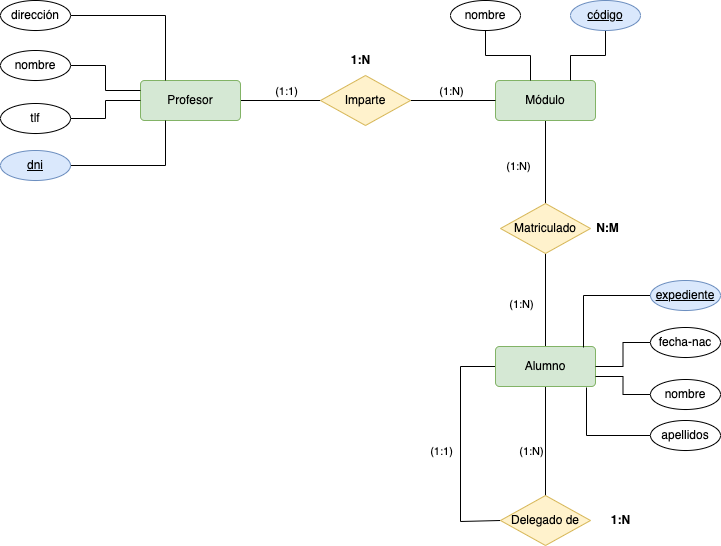

The diagram above was exported from draw.io. Its source (the exported page's mxGraphModel, read from the mxfile embedded in the PNG):
<mxGraphModel dx="1911" dy="652" grid="1" gridSize="10" guides="1" tooltips="1" connect="1" arrows="1" fold="1" page="1" pageScale="1" pageWidth="827" pageHeight="1169" math="0" shadow="0">
  <root>
    <mxCell id="3gejUwvkDEVVAxF6fQAH-0" />
    <mxCell id="3gejUwvkDEVVAxF6fQAH-1" parent="3gejUwvkDEVVAxF6fQAH-0" />
    <mxCell id="3gejUwvkDEVVAxF6fQAH-2" style="edgeStyle=orthogonalEdgeStyle;rounded=0;orthogonalLoop=1;jettySize=auto;html=1;endArrow=none;endFill=0;" parent="3gejUwvkDEVVAxF6fQAH-1" source="3gejUwvkDEVVAxF6fQAH-3" target="3gejUwvkDEVVAxF6fQAH-7" edge="1">
      <mxGeometry relative="1" as="geometry" />
    </mxCell>
    <mxCell id="lUqcQlHrux7IDB4IQVJy-21" value="(1:1)" style="edgeLabel;html=1;align=center;verticalAlign=middle;resizable=0;points=[];" parent="3gejUwvkDEVVAxF6fQAH-2" vertex="1" connectable="0">
      <mxGeometry x="0.125" relative="1" as="geometry">
        <mxPoint y="-10" as="offset" />
      </mxGeometry>
    </mxCell>
    <mxCell id="3gejUwvkDEVVAxF6fQAH-3" value="Profesor" style="rounded=1;arcSize=10;whiteSpace=wrap;html=1;align=center;fillColor=#d5e8d4;strokeColor=#82b366;" parent="3gejUwvkDEVVAxF6fQAH-1" vertex="1">
      <mxGeometry x="80" y="110" width="100" height="40" as="geometry" />
    </mxCell>
    <mxCell id="3gejUwvkDEVVAxF6fQAH-4" style="edgeStyle=orthogonalEdgeStyle;rounded=0;orthogonalLoop=1;jettySize=auto;html=1;entryX=0.5;entryY=0;entryDx=0;entryDy=0;endArrow=none;endFill=0;" parent="3gejUwvkDEVVAxF6fQAH-1" source="3gejUwvkDEVVAxF6fQAH-5" target="3gejUwvkDEVVAxF6fQAH-12" edge="1">
      <mxGeometry relative="1" as="geometry" />
    </mxCell>
    <mxCell id="lUqcQlHrux7IDB4IQVJy-23" value="(1:N)" style="edgeLabel;html=1;align=center;verticalAlign=middle;resizable=0;points=[];" parent="3gejUwvkDEVVAxF6fQAH-4" vertex="1" connectable="0">
      <mxGeometry x="-0.0358" y="1" relative="1" as="geometry">
        <mxPoint x="-29" y="5" as="offset" />
      </mxGeometry>
    </mxCell>
    <mxCell id="3gejUwvkDEVVAxF6fQAH-5" value="Módulo" style="rounded=1;arcSize=10;whiteSpace=wrap;html=1;align=center;fillColor=#d5e8d4;strokeColor=#82b366;" parent="3gejUwvkDEVVAxF6fQAH-1" vertex="1">
      <mxGeometry x="435" y="110" width="100" height="40" as="geometry" />
    </mxCell>
    <mxCell id="3gejUwvkDEVVAxF6fQAH-6" style="edgeStyle=orthogonalEdgeStyle;rounded=0;orthogonalLoop=1;jettySize=auto;html=1;entryX=0;entryY=0.5;entryDx=0;entryDy=0;endArrow=none;endFill=0;" parent="3gejUwvkDEVVAxF6fQAH-1" source="3gejUwvkDEVVAxF6fQAH-7" target="3gejUwvkDEVVAxF6fQAH-5" edge="1">
      <mxGeometry relative="1" as="geometry" />
    </mxCell>
    <mxCell id="lUqcQlHrux7IDB4IQVJy-20" value="(1:N)" style="edgeLabel;html=1;align=center;verticalAlign=middle;resizable=0;points=[];" parent="3gejUwvkDEVVAxF6fQAH-6" vertex="1" connectable="0">
      <mxGeometry x="-0.0824" y="-2" relative="1" as="geometry">
        <mxPoint x="1" y="-12" as="offset" />
      </mxGeometry>
    </mxCell>
    <mxCell id="3gejUwvkDEVVAxF6fQAH-7" value="Imparte" style="shape=rhombus;perimeter=rhombusPerimeter;whiteSpace=wrap;html=1;align=center;fillColor=#fff2cc;strokeColor=#d6b656;" parent="3gejUwvkDEVVAxF6fQAH-1" vertex="1">
      <mxGeometry x="260" y="105" width="90" height="50" as="geometry" />
    </mxCell>
    <mxCell id="3gejUwvkDEVVAxF6fQAH-8" style="edgeStyle=orthogonalEdgeStyle;rounded=0;orthogonalLoop=1;jettySize=auto;html=1;endArrow=none;endFill=0;" parent="3gejUwvkDEVVAxF6fQAH-1" source="3gejUwvkDEVVAxF6fQAH-11" target="3gejUwvkDEVVAxF6fQAH-12" edge="1">
      <mxGeometry relative="1" as="geometry" />
    </mxCell>
    <mxCell id="lUqcQlHrux7IDB4IQVJy-24" value="(1:N)" style="edgeLabel;html=1;align=center;verticalAlign=middle;resizable=0;points=[];" parent="3gejUwvkDEVVAxF6fQAH-8" vertex="1" connectable="0">
      <mxGeometry x="-0.0756" y="2" relative="1" as="geometry">
        <mxPoint x="-23" as="offset" />
      </mxGeometry>
    </mxCell>
    <mxCell id="3gejUwvkDEVVAxF6fQAH-9" style="edgeStyle=orthogonalEdgeStyle;rounded=0;orthogonalLoop=1;jettySize=auto;html=1;entryX=0;entryY=0.5;entryDx=0;entryDy=0;endArrow=none;endFill=0;" parent="3gejUwvkDEVVAxF6fQAH-1" source="3gejUwvkDEVVAxF6fQAH-11" target="3gejUwvkDEVVAxF6fQAH-13" edge="1">
      <mxGeometry relative="1" as="geometry">
        <mxPoint x="530" y="551" as="targetPoint" />
        <Array as="points">
          <mxPoint x="400" y="396" />
          <mxPoint x="400" y="551" />
        </Array>
      </mxGeometry>
    </mxCell>
    <mxCell id="5jFNcSY1ax-LG9zROkuo-0" value="(1:1)" style="edgeLabel;html=1;align=center;verticalAlign=middle;resizable=0;points=[];" parent="3gejUwvkDEVVAxF6fQAH-9" vertex="1" connectable="0">
      <mxGeometry x="-0.0347" y="-1" relative="1" as="geometry">
        <mxPoint x="-19" y="8" as="offset" />
      </mxGeometry>
    </mxCell>
    <mxCell id="3gejUwvkDEVVAxF6fQAH-10" style="edgeStyle=orthogonalEdgeStyle;rounded=0;orthogonalLoop=1;jettySize=auto;html=1;endArrow=none;endFill=0;" parent="3gejUwvkDEVVAxF6fQAH-1" source="3gejUwvkDEVVAxF6fQAH-11" edge="1">
      <mxGeometry relative="1" as="geometry">
        <mxPoint x="485" y="526" as="targetPoint" />
      </mxGeometry>
    </mxCell>
    <mxCell id="lUqcQlHrux7IDB4IQVJy-26" value="(1:N)" style="edgeLabel;html=1;align=center;verticalAlign=middle;resizable=0;points=[];" parent="3gejUwvkDEVVAxF6fQAH-10" vertex="1" connectable="0">
      <mxGeometry x="0.1457" y="2" relative="1" as="geometry">
        <mxPoint x="-17" y="1" as="offset" />
      </mxGeometry>
    </mxCell>
    <mxCell id="3gejUwvkDEVVAxF6fQAH-11" value="Alumno" style="rounded=1;arcSize=10;whiteSpace=wrap;html=1;align=center;fillColor=#d5e8d4;strokeColor=#82b366;" parent="3gejUwvkDEVVAxF6fQAH-1" vertex="1">
      <mxGeometry x="435" y="376" width="100" height="40" as="geometry" />
    </mxCell>
    <mxCell id="3gejUwvkDEVVAxF6fQAH-12" value="Matriculado" style="shape=rhombus;perimeter=rhombusPerimeter;whiteSpace=wrap;html=1;align=center;fillColor=#fff2cc;strokeColor=#d6b656;" parent="3gejUwvkDEVVAxF6fQAH-1" vertex="1">
      <mxGeometry x="440" y="233" width="90" height="50" as="geometry" />
    </mxCell>
    <mxCell id="3gejUwvkDEVVAxF6fQAH-13" value="Delegado de" style="shape=rhombus;perimeter=rhombusPerimeter;whiteSpace=wrap;html=1;align=center;fillColor=#fff2cc;strokeColor=#d6b656;" parent="3gejUwvkDEVVAxF6fQAH-1" vertex="1">
      <mxGeometry x="440" y="525" width="90" height="50" as="geometry" />
    </mxCell>
    <mxCell id="lUqcQlHrux7IDB4IQVJy-4" style="edgeStyle=orthogonalEdgeStyle;rounded=0;orthogonalLoop=1;jettySize=auto;html=1;entryX=0.25;entryY=0;entryDx=0;entryDy=0;endArrow=none;endFill=0;" parent="3gejUwvkDEVVAxF6fQAH-1" source="lUqcQlHrux7IDB4IQVJy-0" target="3gejUwvkDEVVAxF6fQAH-3" edge="1">
      <mxGeometry relative="1" as="geometry" />
    </mxCell>
    <mxCell id="lUqcQlHrux7IDB4IQVJy-0" value="dirección" style="ellipse;whiteSpace=wrap;html=1;align=center;" parent="3gejUwvkDEVVAxF6fQAH-1" vertex="1">
      <mxGeometry x="-60" y="30" width="70" height="30" as="geometry" />
    </mxCell>
    <mxCell id="lUqcQlHrux7IDB4IQVJy-6" style="edgeStyle=orthogonalEdgeStyle;rounded=0;orthogonalLoop=1;jettySize=auto;html=1;entryX=0;entryY=0.25;entryDx=0;entryDy=0;endArrow=none;endFill=0;" parent="3gejUwvkDEVVAxF6fQAH-1" source="lUqcQlHrux7IDB4IQVJy-1" target="3gejUwvkDEVVAxF6fQAH-3" edge="1">
      <mxGeometry relative="1" as="geometry" />
    </mxCell>
    <mxCell id="lUqcQlHrux7IDB4IQVJy-1" value="nombre" style="ellipse;whiteSpace=wrap;html=1;align=center;" parent="3gejUwvkDEVVAxF6fQAH-1" vertex="1">
      <mxGeometry x="-60" y="80" width="70" height="30" as="geometry" />
    </mxCell>
    <mxCell id="lUqcQlHrux7IDB4IQVJy-7" style="edgeStyle=orthogonalEdgeStyle;rounded=0;orthogonalLoop=1;jettySize=auto;html=1;endArrow=none;endFill=0;" parent="3gejUwvkDEVVAxF6fQAH-1" source="lUqcQlHrux7IDB4IQVJy-2" target="3gejUwvkDEVVAxF6fQAH-3" edge="1">
      <mxGeometry relative="1" as="geometry" />
    </mxCell>
    <mxCell id="lUqcQlHrux7IDB4IQVJy-2" value="tlf" style="ellipse;whiteSpace=wrap;html=1;align=center;" parent="3gejUwvkDEVVAxF6fQAH-1" vertex="1">
      <mxGeometry x="-60" y="133" width="70" height="30" as="geometry" />
    </mxCell>
    <mxCell id="lUqcQlHrux7IDB4IQVJy-5" style="edgeStyle=orthogonalEdgeStyle;rounded=0;orthogonalLoop=1;jettySize=auto;html=1;entryX=0.25;entryY=1;entryDx=0;entryDy=0;endArrow=none;endFill=0;" parent="3gejUwvkDEVVAxF6fQAH-1" source="lUqcQlHrux7IDB4IQVJy-3" target="3gejUwvkDEVVAxF6fQAH-3" edge="1">
      <mxGeometry relative="1" as="geometry" />
    </mxCell>
    <mxCell id="lUqcQlHrux7IDB4IQVJy-3" value="dni" style="ellipse;whiteSpace=wrap;html=1;align=center;fontStyle=4;fillColor=#dae8fc;strokeColor=#6c8ebf;" parent="3gejUwvkDEVVAxF6fQAH-1" vertex="1">
      <mxGeometry x="-60" y="180" width="70" height="30" as="geometry" />
    </mxCell>
    <mxCell id="lUqcQlHrux7IDB4IQVJy-10" style="edgeStyle=orthogonalEdgeStyle;rounded=0;orthogonalLoop=1;jettySize=auto;html=1;endArrow=none;endFill=0;" parent="3gejUwvkDEVVAxF6fQAH-1" source="lUqcQlHrux7IDB4IQVJy-8" edge="1">
      <mxGeometry relative="1" as="geometry">
        <mxPoint x="470" y="110" as="targetPoint" />
        <Array as="points">
          <mxPoint x="425" y="85" />
          <mxPoint x="470" y="85" />
          <mxPoint x="470" y="110" />
        </Array>
      </mxGeometry>
    </mxCell>
    <mxCell id="lUqcQlHrux7IDB4IQVJy-8" value="nombre" style="ellipse;whiteSpace=wrap;html=1;align=center;" parent="3gejUwvkDEVVAxF6fQAH-1" vertex="1">
      <mxGeometry x="390" y="30" width="70" height="30" as="geometry" />
    </mxCell>
    <mxCell id="lUqcQlHrux7IDB4IQVJy-11" style="edgeStyle=orthogonalEdgeStyle;rounded=0;orthogonalLoop=1;jettySize=auto;html=1;endArrow=none;endFill=0;entryX=0.75;entryY=0;entryDx=0;entryDy=0;" parent="3gejUwvkDEVVAxF6fQAH-1" source="lUqcQlHrux7IDB4IQVJy-9" target="3gejUwvkDEVVAxF6fQAH-5" edge="1">
      <mxGeometry relative="1" as="geometry">
        <mxPoint x="510" y="100" as="targetPoint" />
      </mxGeometry>
    </mxCell>
    <mxCell id="lUqcQlHrux7IDB4IQVJy-9" value="código" style="ellipse;whiteSpace=wrap;html=1;align=center;fontStyle=4;fillColor=#dae8fc;strokeColor=#6c8ebf;" parent="3gejUwvkDEVVAxF6fQAH-1" vertex="1">
      <mxGeometry x="510" y="30" width="70" height="30" as="geometry" />
    </mxCell>
    <mxCell id="lUqcQlHrux7IDB4IQVJy-18" style="edgeStyle=orthogonalEdgeStyle;rounded=0;orthogonalLoop=1;jettySize=auto;html=1;entryX=1;entryY=0.5;entryDx=0;entryDy=0;endArrow=none;endFill=0;" parent="3gejUwvkDEVVAxF6fQAH-1" source="lUqcQlHrux7IDB4IQVJy-12" target="3gejUwvkDEVVAxF6fQAH-11" edge="1">
      <mxGeometry relative="1" as="geometry" />
    </mxCell>
    <mxCell id="lUqcQlHrux7IDB4IQVJy-12" value="fecha-nac" style="ellipse;whiteSpace=wrap;html=1;align=center;" parent="3gejUwvkDEVVAxF6fQAH-1" vertex="1">
      <mxGeometry x="590" y="357" width="70" height="30" as="geometry" />
    </mxCell>
    <mxCell id="lUqcQlHrux7IDB4IQVJy-19" style="edgeStyle=orthogonalEdgeStyle;rounded=0;orthogonalLoop=1;jettySize=auto;html=1;entryX=1;entryY=0.75;entryDx=0;entryDy=0;endArrow=none;endFill=0;" parent="3gejUwvkDEVVAxF6fQAH-1" source="lUqcQlHrux7IDB4IQVJy-13" target="3gejUwvkDEVVAxF6fQAH-11" edge="1">
      <mxGeometry relative="1" as="geometry" />
    </mxCell>
    <mxCell id="lUqcQlHrux7IDB4IQVJy-13" value="nombre" style="ellipse;whiteSpace=wrap;html=1;align=center;" parent="3gejUwvkDEVVAxF6fQAH-1" vertex="1">
      <mxGeometry x="590" y="409" width="70" height="30" as="geometry" />
    </mxCell>
    <mxCell id="lUqcQlHrux7IDB4IQVJy-17" style="edgeStyle=orthogonalEdgeStyle;rounded=0;orthogonalLoop=1;jettySize=auto;html=1;entryX=0.91;entryY=1.025;entryDx=0;entryDy=0;entryPerimeter=0;endArrow=none;endFill=0;" parent="3gejUwvkDEVVAxF6fQAH-1" source="lUqcQlHrux7IDB4IQVJy-14" target="3gejUwvkDEVVAxF6fQAH-11" edge="1">
      <mxGeometry relative="1" as="geometry" />
    </mxCell>
    <mxCell id="lUqcQlHrux7IDB4IQVJy-14" value="apellidos" style="ellipse;whiteSpace=wrap;html=1;align=center;" parent="3gejUwvkDEVVAxF6fQAH-1" vertex="1">
      <mxGeometry x="590" y="450" width="70" height="30" as="geometry" />
    </mxCell>
    <mxCell id="lUqcQlHrux7IDB4IQVJy-16" style="edgeStyle=orthogonalEdgeStyle;rounded=0;orthogonalLoop=1;jettySize=auto;html=1;entryX=0.88;entryY=0.025;entryDx=0;entryDy=0;entryPerimeter=0;endArrow=none;endFill=0;" parent="3gejUwvkDEVVAxF6fQAH-1" source="lUqcQlHrux7IDB4IQVJy-15" target="3gejUwvkDEVVAxF6fQAH-11" edge="1">
      <mxGeometry relative="1" as="geometry" />
    </mxCell>
    <mxCell id="lUqcQlHrux7IDB4IQVJy-15" value="expediente" style="ellipse;whiteSpace=wrap;html=1;align=center;fontStyle=4;fillColor=#dae8fc;strokeColor=#6c8ebf;" parent="3gejUwvkDEVVAxF6fQAH-1" vertex="1">
      <mxGeometry x="590" y="310" width="70" height="30" as="geometry" />
    </mxCell>
    <mxCell id="lUqcQlHrux7IDB4IQVJy-22" value="&lt;b&gt;1:N&lt;/b&gt;" style="text;html=1;align=center;verticalAlign=middle;resizable=0;points=[];autosize=1;strokeColor=none;fillColor=none;" parent="3gejUwvkDEVVAxF6fQAH-1" vertex="1">
      <mxGeometry x="280" y="75" width="40" height="30" as="geometry" />
    </mxCell>
    <mxCell id="lUqcQlHrux7IDB4IQVJy-25" value="&lt;b&gt;N:M&lt;/b&gt;" style="text;html=1;align=center;verticalAlign=middle;resizable=0;points=[];autosize=1;strokeColor=none;fillColor=none;" parent="3gejUwvkDEVVAxF6fQAH-1" vertex="1">
      <mxGeometry x="522" y="243" width="50" height="30" as="geometry" />
    </mxCell>
    <mxCell id="5jFNcSY1ax-LG9zROkuo-1" value="&lt;b&gt;1:N&lt;/b&gt;" style="text;html=1;align=center;verticalAlign=middle;resizable=0;points=[];autosize=1;strokeColor=none;fillColor=none;" parent="3gejUwvkDEVVAxF6fQAH-1" vertex="1">
      <mxGeometry x="540" y="535" width="40" height="30" as="geometry" />
    </mxCell>
  </root>
</mxGraphModel>